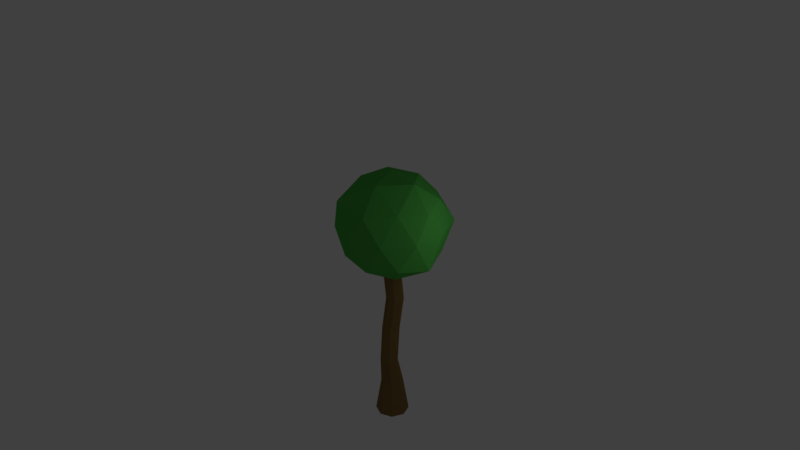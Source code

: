 # Source: tree.blend  (saved by Blender 2.79.0; exported with 4.5.12 LTS)
import bpy
from mathutils import Matrix  # noqa: F401  (used for matrix-valued properties, if any)

bpy.ops.wm.read_factory_settings(use_empty=True)
scene = bpy.context.scene
scene.name = 'Scene'

# ---- collections
col_collection_1 = bpy.data.collections.new('Collection 1'); scene.collection.children.link(col_collection_1)

# ---- materials (node trees are filled in below, after node groups)
mat_leaves = bpy.data.materials.new('Leaves')
mat_leaves.alpha_threshold = 0.0
mat_leaves.use_transparent_shadow = False
mat_leaves.diffuse_color = (0.08145, 0.4292, 0.06811, 1.0)
mat_leaves.roughness = 0.5
mat_trunc = bpy.data.materials.new('Trunc')
mat_trunc.alpha_threshold = 0.0
mat_trunc.use_transparent_shadow = False
mat_trunc.diffuse_color = (0.2203, 0.1346, 0.04561, 1.0)
mat_trunc.roughness = 0.5

# ---- material node trees

# ---- world
world_world = bpy.data.worlds.new('World'); scene.world = world_world
world_world.color = (0.05088, 0.05088, 0.05088)
world_world.use_sun_shadow = False
world_world.sun_shadow_jitter_overblur = 0.0
world_world.cycles.sampling_method = 'MANUAL'

# ---- cameras
cam_camera = bpy.data.cameras.new('Camera')
cam_camera.clip_end = 100.0
cam_camera.lens = 35.0
cam_camera.sensor_width = 32.0
cam_camera.sensor_height = 18.0
cam_camera.ortho_scale = 7.314
cam_camera.dof.focus_distance = 0.0
cam_camera.dof.aperture_fstop = 128.0

# ---- lights
light_lamp = bpy.data.lights.new('Lamp', 'POINT')
light_lamp.transmission_factor = 0.0
light_lamp.cutoff_distance = 30.0
light_lamp.energy = 100.0
light_lamp.shadow_buffer_clip_start = 1.001
light_lamp.shadow_soft_size = 2.801
light_lamp.shadow_maximum_resolution = 0.006
light_lamp.use_absolute_resolution = True

# ---- meshes
me_icosphere = bpy.data.meshes.new('Icosphere')
me_icosphere.from_pydata([(-2.712e-07, 0.1727, 2.382), (-0.06539, 0.3309, 3.706), (0.234, 0.07577, 2.382), (0.1686, 0.234, 3.706), (0.3309, -0.1582, 2.382), (0.2655, -2.432e-08, 3.706), (0.234, -0.3922, 2.382), (0.1686, -0.234, 3.706), (-3.001e-07, -0.4891, 2.382), (-0.06539, -0.3309, 3.706), (-0.234, -0.3922, 2.382), (-0.2994, -0.234, 3.706), (-0.3309, -0.1582, 2.382), (-0.3963, -5.915e-09, 3.706), (-0.234, 0.07577, 2.382), (-0.2994, 0.234, 3.706), (0.3029, 0.3257, 5.029), (0.06892, 0.4227, 5.029), (0.3998, 0.09177, 5.029), (0.3029, -0.1422, 5.029), (0.06892, -0.2391, 5.029), (-0.165, -0.1422, 5.029), (-0.262, 0.09177, 5.029), (-0.165, 0.3257, 5.029), (-1.022e-07, 0.4288, 1.324), (0.3032, 0.3032, 1.324), (0.4288, -2.936e-08, 1.324), (0.3032, -0.3032, 1.324), (-1.397e-07, -0.4288, 1.324), (-0.3032, -0.3032, 1.324), (-0.4288, -5.502e-09, 1.324), (-0.3032, 0.3032, 1.324), (4.718e-08, 0.6432, 6.311e-07), (0.4548, 0.4548, 6.311e-07), (0.6432, -4.157e-08, 6.311e-07), (0.4548, -0.4548, 6.311e-07), (-9.056e-09, -0.6432, 6.311e-07), (-0.4548, -0.4548, 6.311e-07), (-0.6432, -5.787e-09, 6.311e-07), (-0.4548, 0.4548, 6.311e-07), (1.571, -1.141, 7.164), (-0.5644, -1.719, 7.232), (-1.816, 0.003616, 7.233), (-0.6261, 1.916, 7.133), (1.484, 1.085, 7.218), (0.6106, -1.89, 9.134), (-1.47, -1.061, 9.044), (-1.47, 1.068, 9.044), (0.555, 1.726, 9.044), (1.841, 0.003616, 9.061), (-0.004687, 0.003616, 10.16), (-0.3337, -1.009, 6.416), (0.8566, -0.6221, 6.416), (0.5602, -1.735, 7.008), (1.918, 0.003616, 6.95), (0.8566, 0.6294, 6.416), (-1.137, 0.003616, 6.306), (-1.398, -1.009, 7.073), (-0.3337, 1.016, 6.416), (-1.398, 1.016, 7.073), (0.5276, 1.642, 7.073), (1.922, -0.6225, 8.138), (1.921, 0.6294, 8.138), (-0.004687, -2.082, 8.138), (1.186, -1.635, 8.138), (-1.931, -0.6221, 8.138), (-1.195, -1.635, 8.138), (-1.207, 1.659, 8.138), (-1.931, 0.6294, 8.138), (1.337, 1.851, 8.138), (-0.004687, 2.029, 8.138), (1.389, -1.009, 9.203), (-0.6383, -1.946, 9.405), (-1.727, 0.003616, 9.203), (-0.537, 1.642, 9.203), (1.397, 1.022, 9.209), (0.3548, -1.081, 10.01), (1.148, 0.003616, 10.0), (-0.8811, -0.6331, 9.891), (-0.866, 0.6294, 9.861), (0.3243, 1.016, 9.861), (0.006579, 0.3396, 6.227), (-0.09993, 0.2968, 6.201), (-0.2263, -0.2238, 6.206), (-0.2265, 0.2439, 6.209), (0.2409, 0.2432, 6.22), (-0.3213, 0.01274, 6.169), (0.006762, -0.3219, 6.223), (0.2612, 0.1968, 6.206), (0.3371, 0.008304, 6.233), (0.2411, -0.2245, 6.216), (-0.3173, 0.003616, 6.166), (-0.09586, -0.277, 6.197), (0.2571, -0.1866, 6.205)], [], [(0, 1, 3, 2), (2, 3, 5, 4), (4, 5, 7, 6), (6, 7, 9, 8), (8, 9, 11, 10), (10, 11, 13, 12), (13, 11, 21, 22), (12, 13, 15, 14), (14, 15, 1, 0), (2, 4, 26, 25), (21, 20, 87, 92, 83), (9, 7, 19, 20), (15, 13, 22, 23), (5, 3, 16, 18), (11, 9, 20, 21), (1, 15, 23, 17), (3, 1, 17, 16), (7, 5, 18, 19), (19, 18, 89, 93, 90), (16, 17, 81, 85), (17, 23, 84, 82, 81), (22, 21, 83, 91, 86), (20, 19, 90, 87), (18, 16, 85, 88, 89), (23, 22, 86, 84), (29, 30, 38, 37), (8, 10, 29, 28), (14, 0, 24, 31), (0, 2, 25, 24), (4, 6, 27, 26), (10, 12, 30, 29), (6, 8, 28, 27), (12, 14, 31, 30), (32, 33, 34, 35, 36, 37, 38, 39), (27, 28, 36, 35), (25, 26, 34, 33), (30, 31, 39, 38), (28, 29, 37, 36), (26, 27, 35, 34), (24, 25, 33, 32), (31, 24, 32, 39), (40, 52, 54), (40, 54, 61), (41, 53, 63), (42, 57, 65), (43, 59, 67), (44, 60, 69), (40, 61, 64), (41, 63, 66), (42, 65, 68), (43, 67, 70), (44, 69, 62), (45, 71, 76), (46, 72, 78), (47, 73, 79), (48, 74, 80), (49, 75, 77), (77, 80, 50), (77, 75, 80), (75, 48, 80), (80, 79, 50), (80, 74, 79), (74, 47, 79), (79, 78, 50), (79, 73, 78), (73, 46, 78), (78, 76, 50), (78, 72, 76), (72, 45, 76), (76, 77, 50), (76, 71, 77), (71, 49, 77), (62, 75, 49), (62, 69, 75), (69, 48, 75), (70, 74, 48), (70, 67, 74), (67, 47, 74), (68, 73, 47), (68, 65, 73), (65, 46, 73), (66, 72, 46), (66, 63, 72), (63, 45, 72), (64, 71, 45), (64, 61, 71), (61, 49, 71), (69, 70, 48), (69, 60, 70), (60, 43, 70), (67, 68, 47), (67, 59, 68), (59, 42, 68), (65, 66, 46), (65, 57, 66), (57, 41, 66), (63, 64, 45), (63, 53, 64), (53, 40, 64), (61, 62, 49), (61, 54, 62), (54, 44, 62), (55, 60, 44), (55, 58, 60), (58, 43, 60), (58, 59, 43), (58, 56, 59), (56, 42, 59), (56, 57, 42), (56, 51, 57), (51, 41, 57), (54, 55, 44), (54, 52, 55), (52, 93, 89, 88, 55), (51, 53, 41), (51, 52, 53), (52, 40, 53), (92, 87, 90, 93, 52, 51), (82, 84, 86, 91, 56, 58), (88, 85, 81, 82, 58, 55), (91, 83, 92, 51, 56)])
me_icosphere.polygons.foreach_set('material_index', [1, 1, 1, 1, 1, 1, 1, 1, 1, 1, 1, 1, 1, 1, 1, 1, 1, 1, 1, 1, 1, 1, 1, 1, 1, 1, 1, 1, 1, 1, 1, 1, 1, 1, 1, 1, 1, 1, 1, 1, 1, 0, 0, 0, 0, 0, 0, 0, 0, 0, 0, 0, 0, 0, 0, 0, 0, 0, 0, 0, 0, 0, 0, 0, 0, 0, 0, 0, 0, 0, 0, 0, 0, 0, 0, 0, 0, 0, 0, 0, 0, 0, 0, 0, 0, 0, 0, 0, 0, 0, 0, 0, 0, 0, 0, 0, 0, 0, 0, 0, 0, 0, 0, 0, 0, 0, 0, 0, 0, 0, 0, 0, 0, 0, 0, 0, 0, 0, 0, 0, 0])
_uv = me_icosphere.uv_layers.new(name='UVMap')
_uv.uv.foreach_set('vector', [0.4637, 0.7616, 0.4643, 0.6297, 0.476, 0.6295, 0.4754, 0.7614, 0.6384, 0.3813, 0.6309, 0.2489, 0.6481, 0.2503, 0.6556, 0.3826, 0.6556, 0.3826, 0.6481, 0.2503, 0.6611, 0.2496, 0.6686, 0.3819, 0.5157, 0.7612, 0.5244, 0.6298, 0.5361, 0.6289, 0.5274, 0.7603, 0.5274, 0.7603, 0.5361, 0.6289, 0.5534, 0.6289, 0.5447, 0.7603, 0.5447, 0.7603, 0.5534, 0.6289, 0.5661, 0.6298, 0.5574, 0.7612, 0.5661, 0.6298, 0.5534, 0.6289, 0.5478, 0.4976, 0.5605, 0.4985, 0.4337, 0.7614, 0.4343, 0.6295, 0.4471, 0.6297, 0.4464, 0.7616, 0.4464, 0.7616, 0.4471, 0.6297, 0.4643, 0.6297, 0.4637, 0.7616, 0.6384, 0.3813, 0.6556, 0.3826, 0.6442, 0.4885, 0.6219, 0.4868, 0.5478, 0.4976, 0.5306, 0.4976, 0.5322, 0.3781, 0.5399, 0.3807, 0.5495, 0.3798, 0.5361, 0.6289, 0.5244, 0.6298, 0.5188, 0.4985, 0.5306, 0.4976, 0.4471, 0.6297, 0.4343, 0.6295, 0.4453, 0.4974, 0.4581, 0.4977, 0.6481, 0.2503, 0.6309, 0.2489, 0.6321, 0.1187, 0.6493, 0.1201, 0.5534, 0.6289, 0.5361, 0.6289, 0.5306, 0.4976, 0.5478, 0.4976, 0.4643, 0.6297, 0.4471, 0.6297, 0.4581, 0.4977, 0.4753, 0.4977, 0.476, 0.6295, 0.4643, 0.6297, 0.4753, 0.4977, 0.487, 0.4974, 0.6611, 0.2496, 0.6481, 0.2503, 0.6493, 0.1201, 0.6623, 0.1194, 0.6623, 0.1194, 0.6493, 0.1201, 0.6571, 0.0, 0.6679, 0.002259, 0.67, 0.001066, 0.487, 0.4974, 0.4753, 0.4977, 0.4691, 0.3781, 0.4808, 0.3785, 0.4753, 0.4977, 0.4581, 0.4977, 0.452, 0.3798, 0.4613, 0.3807, 0.4691, 0.3781, 0.5605, 0.4985, 0.5478, 0.4976, 0.5495, 0.3798, 0.5616, 0.3846, 0.5621, 0.3844, 0.5306, 0.4976, 0.5188, 0.4985, 0.5204, 0.3797, 0.5322, 0.3781, 0.6493, 0.1201, 0.6321, 0.1187, 0.6398, 2.376e-05, 0.6432, 0.001615, 0.6571, 0.0, 0.4581, 0.4977, 0.4453, 0.4974, 0.4394, 0.3836, 0.452, 0.3798, 0.5514, 0.8661, 0.5678, 0.8673, 0.5809, 0.9988, 0.5564, 0.9971, 0.5274, 0.7603, 0.5447, 0.7603, 0.5514, 0.8661, 0.529, 0.8661, 0.4464, 0.7616, 0.4637, 0.7616, 0.4711, 0.8676, 0.4487, 0.8676, 0.627, 0.3788, 0.6384, 0.3813, 0.6219, 0.4868, 0.6072, 0.4835, 0.6556, 0.3826, 0.6686, 0.3819, 0.6611, 0.4876, 0.6442, 0.4885, 0.5447, 0.7603, 0.5574, 0.7612, 0.5678, 0.8673, 0.5514, 0.8661, 0.5157, 0.7612, 0.5274, 0.7603, 0.529, 0.8661, 0.5138, 0.8673, 0.4337, 0.7614, 0.4464, 0.7616, 0.4487, 0.8676, 0.4322, 0.8673, 0.0569, 0.8111, 0.02357, 0.8112, 8.075e-09, 0.7766, 0.0, 0.7274, 0.02357, 0.6926, 0.0569, 0.6925, 0.08046, 0.7272, 0.08046, 0.7763, 0.5138, 0.8673, 0.529, 0.8661, 0.5228, 0.9971, 0.4999, 0.9988, 0.6219, 0.4868, 0.6442, 0.4885, 0.6448, 0.6221, 0.6113, 0.6195, 0.4322, 0.8673, 0.4487, 0.8676, 0.4437, 1.0, 0.4189, 0.9995, 0.529, 0.8661, 0.5514, 0.8661, 0.5564, 0.9971, 0.5228, 0.9971, 0.6442, 0.4885, 0.6611, 0.4876, 0.67, 0.6208, 0.6448, 0.6221, 0.4711, 0.8676, 0.4862, 0.8673, 0.4999, 0.9995, 0.4773, 1.0, 0.4487, 0.8676, 0.4711, 0.8676, 0.4773, 1.0, 0.4437, 1.0, 0.1535, 0.0, 0.136, 0.09347, 0.07172, 0.009458, 0.02232, 0.6638, 0.0, 0.5685, 0.08397, 0.6215, 0.2719, 0.5445, 0.2449, 0.4464, 0.3266, 0.466, 0.287, 0.7283, 0.2707, 0.651, 0.3485, 0.6993, 0.39, 0.1981, 0.3694, 0.302, 0.3111, 0.2255, 0.01441, 0.4511, 0.006133, 0.368, 0.07344, 0.3695, 0.02232, 0.6638, 0.08397, 0.6215, 0.09288, 0.6925, 0.2719, 0.5445, 0.3266, 0.466, 0.3396, 0.5912, 0.3406, 0.3728, 0.2735, 0.3781, 0.2863, 0.3284, 0.39, 0.1981, 0.3111, 0.2255, 0.3385, 0.1078, 0.01441, 0.4511, 0.07344, 0.3695, 0.07725, 0.5036, 0.5487, 0.3513, 0.4688, 0.3437, 0.5123, 0.2944, 0.6072, 0.1497, 0.6072, 0.2757, 0.5498, 0.1765, 0.5041, 0.0, 0.566, 0.06048, 0.4883, 0.08813, 0.288, 0.04255, 0.2554, 0.1343, 0.2235, 0.06402, 0.1436, 0.5551, 0.1503, 0.4439, 0.2108, 0.5275, 0.4226, 0.272, 0.4138, 0.1419, 0.475, 0.1967, 0.2108, 0.5275, 0.1503, 0.4439, 0.1996, 0.4058, 0.1503, 0.4439, 0.1393, 0.3508, 0.1996, 0.4058, 0.4138, 0.1419, 0.4883, 0.08813, 0.475, 0.1967, 0.4138, 0.1419, 0.4309, 0.02631, 0.4883, 0.08813, 0.4309, 0.02631, 0.5041, 0.0, 0.4883, 0.08813, 0.4883, 0.08813, 0.5498, 0.1765, 0.475, 0.1967, 0.4883, 0.08813, 0.566, 0.06048, 0.5498, 0.1765, 0.566, 0.06048, 0.6072, 0.1497, 0.5498, 0.1765, 0.5498, 0.1765, 0.5123, 0.2944, 0.475, 0.1967, 0.5498, 0.1765, 0.6072, 0.2757, 0.5123, 0.2944, 0.6072, 0.2757, 0.5487, 0.3513, 0.5123, 0.2944, 0.5123, 0.2944, 0.4226, 0.272, 0.475, 0.1967, 0.5123, 0.2944, 0.4688, 0.3437, 0.4226, 0.272, 0.1608, 0.6348, 0.1436, 0.5551, 0.2108, 0.5275, 0.07725, 0.5036, 0.1503, 0.4439, 0.1436, 0.5551, 0.07725, 0.5036, 0.07344, 0.3695, 0.1503, 0.4439, 0.07344, 0.3695, 0.1393, 0.3508, 0.1503, 0.4439, 0.3385, 0.1078, 0.2554, 0.1343, 0.288, 0.04255, 0.3385, 0.1078, 0.3111, 0.2255, 0.2554, 0.1343, 0.3111, 0.2255, 0.2414, 0.2421, 0.2554, 0.1343, 0.2863, 0.3284, 0.2152, 0.3013, 0.2414, 0.2421, 0.1121, 0.6925, 0.1121, 0.8174, 0.08046, 0.7579, 0.3485, 0.6993, 0.4042, 0.6265, 0.4189, 0.6916, 0.3396, 0.5912, 0.4189, 0.5099, 0.4042, 0.6265, 0.3396, 0.5912, 0.3266, 0.466, 0.4189, 0.5099, 0.3266, 0.466, 0.3875, 0.4044, 0.4189, 0.5099, 0.09288, 0.6925, 0.1608, 0.6348, 0.1645, 0.6925, 0.09288, 0.6925, 0.08397, 0.6215, 0.1608, 0.6348, 0.08397, 0.6215, 0.1436, 0.5551, 0.1608, 0.6348, 0.3631, 0.0, 0.3385, 0.1078, 0.288, 0.04255, 0.3631, 0.0, 0.4138, 0.1122, 0.3385, 0.1078, 0.4138, 0.1122, 0.39, 0.1981, 0.3385, 0.1078, 0.3111, 0.2255, 0.2863, 0.3284, 0.2414, 0.2421, 0.3111, 0.2255, 0.3694, 0.302, 0.2863, 0.3284, 0.3694, 0.302, 0.3406, 0.3728, 0.2863, 0.3284, 0.3485, 0.6993, 0.3396, 0.5912, 0.4042, 0.6265, 0.3485, 0.6993, 0.2707, 0.651, 0.3396, 0.5912, 0.2707, 0.651, 0.2719, 0.5445, 0.3396, 0.5912, 0.3266, 0.466, 0.3147, 0.3781, 0.3875, 0.4044, 0.3266, 0.466, 0.2449, 0.4464, 0.3147, 0.3781, 0.2449, 0.4464, 0.2456, 0.3784, 0.3147, 0.3781, 0.08397, 0.6215, 0.07725, 0.5036, 0.1436, 0.5551, 0.08397, 0.6215, 0.0, 0.5685, 0.07725, 0.5036, 0.0, 0.5685, 0.01441, 0.4511, 0.07725, 0.5036, 0.05591, 0.1361, 0.0, 0.193, 0.0132, 0.08329, 0.05591, 0.1361, 0.05934, 0.26, 0.0, 0.193, 0.05934, 0.26, 0.009851, 0.3089, 0.0, 0.193, 0.05934, 0.26, 0.08562, 0.3508, 0.009851, 0.3089, 0.05934, 0.26, 0.143, 0.3016, 0.08562, 0.3508, 0.4138, 0.3447, 0.3406, 0.3728, 0.3694, 0.302, 0.2174, 0.6811, 0.2707, 0.651, 0.287, 0.7283, 0.143, 0.3016, 0.1889, 0.191, 0.2152, 0.2818, 0.2152, 0.5654, 0.2719, 0.5445, 0.2707, 0.651, 0.07172, 0.009458, 0.05591, 0.1361, 0.0132, 0.08329, 0.07172, 0.009458, 0.136, 0.09347, 0.05591, 0.1361, 0.136, 0.09347, 0.122, 0.1667, 0.1076, 0.1655, 0.09734, 0.1793, 0.05591, 0.1361, 0.2152, 0.5654, 0.2449, 0.4464, 0.2719, 0.5445, 0.1889, 0.191, 0.136, 0.09347, 0.2152, 0.07572, 0.136, 0.09347, 0.1535, 0.0, 0.2152, 0.07572, 0.1361, 0.1965, 0.1366, 0.1851, 0.1248, 0.1667, 0.122, 0.1667, 0.136, 0.09347, 0.1889, 0.191, 0.09948, 0.2164, 0.1059, 0.2263, 0.1228, 0.2277, 0.1233, 0.2271, 0.143, 0.3016, 0.05934, 0.26, 0.09734, 0.1793, 0.09487, 0.1827, 0.09426, 0.2076, 0.09948, 0.2164, 0.05934, 0.26, 0.05591, 0.1361, 0.1233, 0.2271, 0.1358, 0.2104, 0.1361, 0.1965, 0.1889, 0.191, 0.143, 0.3016])
me_icosphere.materials.append(mat_leaves)
me_icosphere.materials.append(mat_trunc)
me_icosphere.use_remesh_preserve_volume = False
me_icosphere.use_remesh_preserve_attributes = False
me_icosphere.use_mirror_vertex_groups = False
me_icosphere.update()

# ---- objects
ob_tree = bpy.data.objects.new('Tree', me_icosphere)
ob_lamp = bpy.data.objects.new('Lamp', light_lamp)
ob_camera = bpy.data.objects.new('Camera', cam_camera)

# ---- transforms, parenting, visibility, modifiers, constraints
ob_tree.location = (4.098e-07, 1.49e-08, 0.0)
ob_tree.lineart.crease_threshold = 0.0
ob_lamp.location = (4.791, 1.005, 9.4)
ob_lamp.rotation_euler = (0.6503, 0.05522, 1.866)
ob_lamp.lock_rotations_4d = False
ob_lamp.empty_display_type = 'ARROWS'
ob_lamp.color = (0.0, 0.0, 0.0, 0.0)
ob_lamp.lineart.crease_threshold = 0.0
ob_camera.location = (20.52, -18.93, 21.95)
ob_camera.rotation_euler = (1.109, 0.0, 0.8149)
ob_camera.lock_rotations_4d = False
ob_camera.empty_display_type = 'ARROWS'
ob_camera.color = (0.0, 0.0, 0.0, 0.0)
ob_camera.display_type = 'WIRE'
ob_camera.lineart.crease_threshold = 0.0

# ---- collection membership
col_collection_1.objects.link(ob_tree)
col_collection_1.objects.link(ob_lamp)
col_collection_1.objects.link(ob_camera)

# ---- scene / render settings (as saved in the file)
scene.camera = ob_camera
scene.frame_start = 1; scene.frame_end = 250; scene.frame_set(1)
scene.render.engine = 'BLENDER_EEVEE_NEXT'
scene.render.resolution_percentage = 50
scene.render.dither_intensity = 0.0
scene.cycles.use_denoising = False
scene.cycles.samples = 10
scene.cycles.sampling_pattern = 'TABULATED_SOBOL'
scene.cycles.light_sampling_threshold = 0.0
scene.cycles.use_adaptive_sampling = False
scene.cycles.use_light_tree = False
scene.cycles.blur_glossy = 0.0
scene.cycles.sample_clamp_indirect = 0.0
scene.view_settings.view_transform = 'Standard'
bpy.context.view_layer.update()
